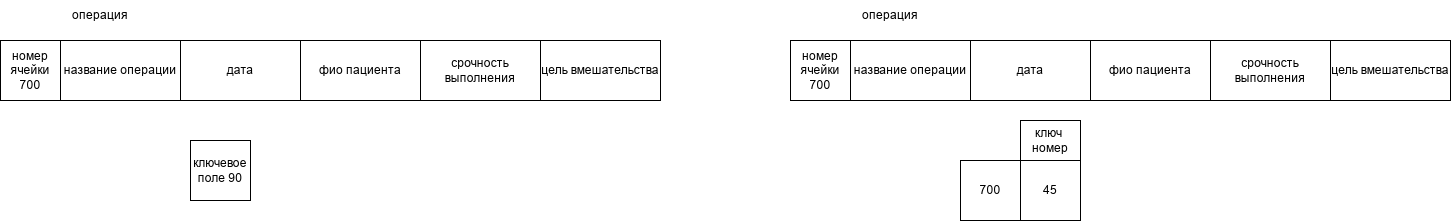

The diagram above was exported from draw.io. Its source (the exported page's mxGraphModel, read from the mxfile embedded in the PNG):
<mxGraphModel dx="6847" dy="6842" grid="1" gridSize="10" guides="1" tooltips="1" connect="1" arrows="1" fold="1" page="1" pageScale="1" pageWidth="827" pageHeight="1169" math="0" shadow="0">
  <root>
    <mxCell id="0" />
    <mxCell id="1" parent="0" />
    <mxCell id="cMArgY1I9qJfHc0CyVZS-60" parent="1" style="rounded=0;whiteSpace=wrap;html=1;" value="название операции" vertex="1">
      <mxGeometry height="60" width="120" x="-4580" y="-5620" as="geometry" />
    </mxCell>
    <mxCell id="cMArgY1I9qJfHc0CyVZS-61" parent="1" style="rounded=0;whiteSpace=wrap;html=1;" value="дата" vertex="1">
      <mxGeometry height="60" width="120" x="-4460" y="-5620" as="geometry" />
    </mxCell>
    <mxCell id="cMArgY1I9qJfHc0CyVZS-62" parent="1" style="rounded=0;whiteSpace=wrap;html=1;" value="фио пациента" vertex="1">
      <mxGeometry height="60" width="120" x="-4340" y="-5620" as="geometry" />
    </mxCell>
    <mxCell id="cMArgY1I9qJfHc0CyVZS-63" parent="1" style="text;html=1;whiteSpace=wrap;strokeColor=none;fillColor=none;align=center;verticalAlign=middle;rounded=0;" value="операция" vertex="1">
      <mxGeometry height="30" width="60" x="-4570" y="-5660" as="geometry" />
    </mxCell>
    <mxCell id="cMArgY1I9qJfHc0CyVZS-64" parent="1" style="rounded=0;whiteSpace=wrap;html=1;" value="срочность выполнения" vertex="1">
      <mxGeometry height="60" width="120" x="-4220" y="-5620" as="geometry" />
    </mxCell>
    <mxCell id="cMArgY1I9qJfHc0CyVZS-65" parent="1" style="rounded=0;whiteSpace=wrap;html=1;" value="цель вмешательства" vertex="1">
      <mxGeometry height="60" width="120" x="-4100" y="-5620" as="geometry" />
    </mxCell>
    <mxCell id="cMArgY1I9qJfHc0CyVZS-72" parent="1" style="whiteSpace=wrap;html=1;aspect=fixed;" value="номер ячейки 700" vertex="1">
      <mxGeometry height="60" width="60" x="-4640" y="-5620" as="geometry" />
    </mxCell>
    <mxCell id="cMArgY1I9qJfHc0CyVZS-73" parent="1" style="whiteSpace=wrap;html=1;aspect=fixed;" value="ключевое поле 90" vertex="1">
      <mxGeometry height="60" width="60" x="-4450" y="-5520" as="geometry" />
    </mxCell>
    <mxCell id="cMArgY1I9qJfHc0CyVZS-75" parent="1" style="whiteSpace=wrap;html=1;aspect=fixed;" value="700" vertex="1">
      <mxGeometry height="60" width="60" x="-3680" y="-5500" as="geometry" />
    </mxCell>
    <mxCell id="cMArgY1I9qJfHc0CyVZS-76" parent="1" style="whiteSpace=wrap;html=1;aspect=fixed;" value="45" vertex="1">
      <mxGeometry height="60" width="60" x="-3620" y="-5500" as="geometry" />
    </mxCell>
    <mxCell id="cMArgY1I9qJfHc0CyVZS-77" parent="1" style="rounded=0;whiteSpace=wrap;html=1;" value="ключ&amp;nbsp; номер" vertex="1">
      <mxGeometry height="40" width="60" x="-3620" y="-5540" as="geometry" />
    </mxCell>
    <mxCell id="cMArgY1I9qJfHc0CyVZS-78" parent="1" style="rounded=0;whiteSpace=wrap;html=1;" value="название операции" vertex="1">
      <mxGeometry height="60" width="120" x="-3790" y="-5620" as="geometry" />
    </mxCell>
    <mxCell id="cMArgY1I9qJfHc0CyVZS-79" parent="1" style="rounded=0;whiteSpace=wrap;html=1;" value="дата" vertex="1">
      <mxGeometry height="60" width="120" x="-3670" y="-5620" as="geometry" />
    </mxCell>
    <mxCell id="cMArgY1I9qJfHc0CyVZS-80" parent="1" style="rounded=0;whiteSpace=wrap;html=1;" value="фио пациента" vertex="1">
      <mxGeometry height="60" width="120" x="-3550" y="-5620" as="geometry" />
    </mxCell>
    <mxCell id="cMArgY1I9qJfHc0CyVZS-81" parent="1" style="text;html=1;whiteSpace=wrap;strokeColor=none;fillColor=none;align=center;verticalAlign=middle;rounded=0;" value="операция" vertex="1">
      <mxGeometry height="30" width="60" x="-3780" y="-5660" as="geometry" />
    </mxCell>
    <mxCell id="cMArgY1I9qJfHc0CyVZS-82" parent="1" style="rounded=0;whiteSpace=wrap;html=1;" value="срочность выполнения" vertex="1">
      <mxGeometry height="60" width="120" x="-3430" y="-5620" as="geometry" />
    </mxCell>
    <mxCell id="cMArgY1I9qJfHc0CyVZS-83" parent="1" style="rounded=0;whiteSpace=wrap;html=1;" value="цель вмешательства" vertex="1">
      <mxGeometry height="60" width="120" x="-3310" y="-5620" as="geometry" />
    </mxCell>
    <mxCell id="cMArgY1I9qJfHc0CyVZS-84" parent="1" style="whiteSpace=wrap;html=1;aspect=fixed;" value="номер ячейки 700" vertex="1">
      <mxGeometry height="60" width="60" x="-3850" y="-5620" as="geometry" />
    </mxCell>
  </root>
</mxGraphModel>